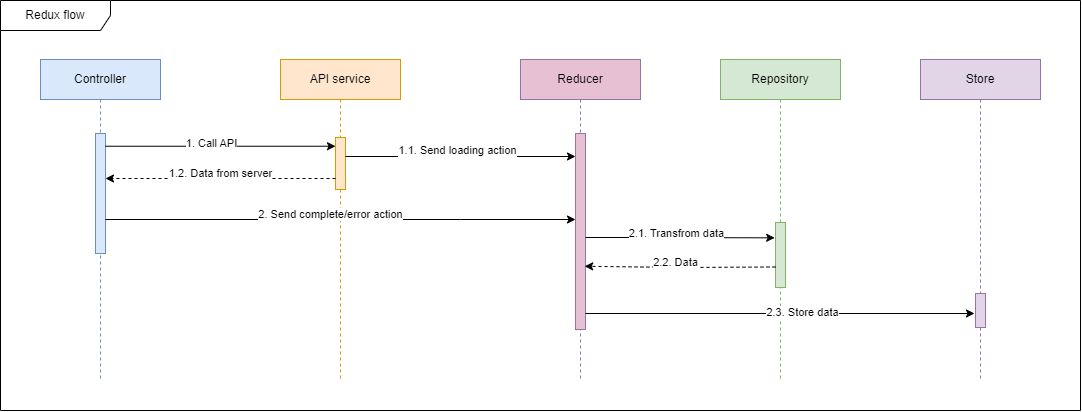

The diagram above was exported from draw.io. Its source (the exported page's mxGraphModel, read from the mxfile embedded in the PNG):
<mxGraphModel dx="1195" dy="682" grid="1" gridSize="10" guides="1" tooltips="1" connect="1" arrows="1" fold="1" page="1" pageScale="1" pageWidth="827" pageHeight="1169" math="0" shadow="0">
  <root>
    <mxCell id="0" />
    <mxCell id="1" parent="0" />
    <mxCell id="tw7Y6N4DOWF9e19oNmrr-7" value="API service" style="shape=umlLifeline;perimeter=lifelinePerimeter;whiteSpace=wrap;html=1;container=1;collapsible=0;recursiveResize=0;outlineConnect=0;fillColor=#ffe6cc;strokeColor=#d79b00;" vertex="1" parent="1">
      <mxGeometry x="560" y="79" width="120" height="321" as="geometry" />
    </mxCell>
    <mxCell id="tw7Y6N4DOWF9e19oNmrr-8" value="" style="html=1;points=[];perimeter=orthogonalPerimeter;fillColor=#ffe6cc;strokeColor=#d79b00;" vertex="1" parent="tw7Y6N4DOWF9e19oNmrr-7">
      <mxGeometry x="55" y="78" width="10" height="52" as="geometry" />
    </mxCell>
    <mxCell id="tw7Y6N4DOWF9e19oNmrr-9" value="Controller" style="shape=umlLifeline;perimeter=lifelinePerimeter;whiteSpace=wrap;html=1;container=1;collapsible=0;recursiveResize=0;outlineConnect=0;fillColor=#dae8fc;strokeColor=#6c8ebf;" vertex="1" parent="1">
      <mxGeometry x="320" y="79" width="120" height="321" as="geometry" />
    </mxCell>
    <mxCell id="tw7Y6N4DOWF9e19oNmrr-10" value="" style="html=1;points=[];perimeter=orthogonalPerimeter;fillColor=#dae8fc;strokeColor=#6c8ebf;" vertex="1" parent="tw7Y6N4DOWF9e19oNmrr-9">
      <mxGeometry x="55" y="74" width="10" height="120" as="geometry" />
    </mxCell>
    <mxCell id="tw7Y6N4DOWF9e19oNmrr-11" value="Repository" style="shape=umlLifeline;perimeter=lifelinePerimeter;whiteSpace=wrap;html=1;container=1;collapsible=0;recursiveResize=0;outlineConnect=0;fillColor=#d5e8d4;strokeColor=#82b366;" vertex="1" parent="1">
      <mxGeometry x="1000" y="79" width="120" height="321" as="geometry" />
    </mxCell>
    <mxCell id="tw7Y6N4DOWF9e19oNmrr-12" value="" style="html=1;points=[];perimeter=orthogonalPerimeter;fillColor=#D5E8D4;strokeColor=#82B366;" vertex="1" parent="tw7Y6N4DOWF9e19oNmrr-11">
      <mxGeometry x="55" y="163" width="10" height="65" as="geometry" />
    </mxCell>
    <mxCell id="tw7Y6N4DOWF9e19oNmrr-15" value="Store" style="shape=umlLifeline;perimeter=lifelinePerimeter;whiteSpace=wrap;html=1;container=1;collapsible=0;recursiveResize=0;outlineConnect=0;fillColor=#e1d5e7;strokeColor=#9673a6;" vertex="1" parent="1">
      <mxGeometry x="1200" y="79" width="120" height="321" as="geometry" />
    </mxCell>
    <mxCell id="tw7Y6N4DOWF9e19oNmrr-16" value="" style="html=1;points=[];perimeter=orthogonalPerimeter;fillColor=#E1D5E7;strokeColor=#9673A6;" vertex="1" parent="tw7Y6N4DOWF9e19oNmrr-15">
      <mxGeometry x="55" y="234" width="10" height="34" as="geometry" />
    </mxCell>
    <mxCell id="tw7Y6N4DOWF9e19oNmrr-19" value="Reducer" style="shape=umlLifeline;perimeter=lifelinePerimeter;whiteSpace=wrap;html=1;container=1;collapsible=0;recursiveResize=0;outlineConnect=0;fillColor=#e8c0d4;strokeColor=#9673a6;" vertex="1" parent="1">
      <mxGeometry x="800" y="79" width="120" height="321" as="geometry" />
    </mxCell>
    <mxCell id="tw7Y6N4DOWF9e19oNmrr-20" value="" style="html=1;points=[];perimeter=orthogonalPerimeter;fillColor=#E8C0D4;strokeColor=#9673A6;" vertex="1" parent="tw7Y6N4DOWF9e19oNmrr-19">
      <mxGeometry x="55" y="74" width="10" height="196" as="geometry" />
    </mxCell>
    <mxCell id="tw7Y6N4DOWF9e19oNmrr-38" value="Redux flow" style="shape=umlFrame;whiteSpace=wrap;html=1;pointerEvents=0;width=110;height=30;" vertex="1" parent="1">
      <mxGeometry x="280" y="20" width="1080" height="410" as="geometry" />
    </mxCell>
    <mxCell id="tw7Y6N4DOWF9e19oNmrr-41" style="rounded=0;orthogonalLoop=1;jettySize=auto;html=1;exitX=1;exitY=0.057;exitDx=0;exitDy=0;exitPerimeter=0;" edge="1" parent="1">
      <mxGeometry relative="1" as="geometry">
        <mxPoint x="385" y="165.72599999999989" as="sourcePoint" />
        <mxPoint x="615" y="165.72599999999989" as="targetPoint" />
      </mxGeometry>
    </mxCell>
    <mxCell id="tw7Y6N4DOWF9e19oNmrr-42" value="1. Call API" style="edgeLabel;html=1;align=center;verticalAlign=middle;resizable=0;points=[];" connectable="0" vertex="1" parent="tw7Y6N4DOWF9e19oNmrr-41">
      <mxGeometry x="-0.0796" y="-1" relative="1" as="geometry">
        <mxPoint y="-4" as="offset" />
      </mxGeometry>
    </mxCell>
    <mxCell id="tw7Y6N4DOWF9e19oNmrr-57" value="" style="group" vertex="1" connectable="0" parent="1">
      <mxGeometry x="610.0033333333336" y="233.99599999999995" width="129.99666666666644" height="5.0040000000000475" as="geometry" />
    </mxCell>
    <mxCell id="tw7Y6N4DOWF9e19oNmrr-55" style="edgeStyle=orthogonalEdgeStyle;rounded=0;orthogonalLoop=1;jettySize=auto;html=1;" edge="1" parent="tw7Y6N4DOWF9e19oNmrr-57">
      <mxGeometry relative="1" as="geometry">
        <mxPoint x="-225.00333333333356" y="5.004000000000161" as="sourcePoint" />
        <mxPoint x="244.99666666666644" y="5.004000000000161" as="targetPoint" />
        <Array as="points">
          <mxPoint x="129.99666666666644" y="5.0040000000000475" />
          <mxPoint x="129.99666666666644" y="5.0040000000000475" />
        </Array>
      </mxGeometry>
    </mxCell>
    <mxCell id="tw7Y6N4DOWF9e19oNmrr-56" value="2. Send complete/error action" style="edgeLabel;html=1;align=center;verticalAlign=middle;resizable=0;points=[];" connectable="0" vertex="1" parent="tw7Y6N4DOWF9e19oNmrr-57">
      <mxGeometry as="geometry" />
    </mxCell>
    <mxCell id="tw7Y6N4DOWF9e19oNmrr-58" value="" style="group;dashed=1;" vertex="1" connectable="0" parent="1">
      <mxGeometry x="450" y="192.99599999999995" width="40.0033333333335" height="5.0040000000000475" as="geometry" />
    </mxCell>
    <mxCell id="tw7Y6N4DOWF9e19oNmrr-51" style="edgeStyle=orthogonalEdgeStyle;rounded=0;orthogonalLoop=1;jettySize=auto;html=1;dashed=1;strokeWidth=1;" edge="1" parent="tw7Y6N4DOWF9e19oNmrr-58" source="tw7Y6N4DOWF9e19oNmrr-8" target="tw7Y6N4DOWF9e19oNmrr-10">
      <mxGeometry relative="1" as="geometry">
        <Array as="points">
          <mxPoint y="5.0040000000000475" />
          <mxPoint y="5.0040000000000475" />
        </Array>
      </mxGeometry>
    </mxCell>
    <mxCell id="tw7Y6N4DOWF9e19oNmrr-54" value="1.2. Data from server" style="edgeLabel;html=1;align=center;verticalAlign=middle;resizable=0;points=[];" connectable="0" vertex="1" parent="tw7Y6N4DOWF9e19oNmrr-58">
      <mxGeometry x="50.0033333333335" as="geometry" />
    </mxCell>
    <mxCell id="tw7Y6N4DOWF9e19oNmrr-59" value="" style="group" vertex="1" connectable="0" parent="1">
      <mxGeometry x="680" y="169.99522331478488" width="56.99892938246501" height="6.00477668521512" as="geometry" />
    </mxCell>
    <mxCell id="tw7Y6N4DOWF9e19oNmrr-46" style="edgeStyle=orthogonalEdgeStyle;rounded=0;orthogonalLoop=1;jettySize=auto;html=1;" edge="1" parent="tw7Y6N4DOWF9e19oNmrr-59" source="tw7Y6N4DOWF9e19oNmrr-8" target="tw7Y6N4DOWF9e19oNmrr-20">
      <mxGeometry relative="1" as="geometry">
        <Array as="points">
          <mxPoint y="6.00477668521512" />
          <mxPoint y="6.00477668521512" />
        </Array>
      </mxGeometry>
    </mxCell>
    <mxCell id="tw7Y6N4DOWF9e19oNmrr-47" value="1.1. Send loading action" style="edgeLabel;html=1;align=center;verticalAlign=middle;resizable=0;points=[];" connectable="0" vertex="1" parent="tw7Y6N4DOWF9e19oNmrr-59">
      <mxGeometry x="56.99892938246501" as="geometry" />
    </mxCell>
    <mxCell id="tw7Y6N4DOWF9e19oNmrr-64" style="edgeStyle=orthogonalEdgeStyle;rounded=0;orthogonalLoop=1;jettySize=auto;html=1;entryX=-0.083;entryY=0.436;entryDx=0;entryDy=0;entryPerimeter=0;" edge="1" parent="1">
      <mxGeometry relative="1" as="geometry">
        <mxPoint x="865" y="257" as="sourcePoint" />
        <mxPoint x="1054.17" y="257.34000000000003" as="targetPoint" />
        <Array as="points">
          <mxPoint x="920" y="257" />
          <mxPoint x="920" y="257" />
        </Array>
      </mxGeometry>
    </mxCell>
    <mxCell id="tw7Y6N4DOWF9e19oNmrr-65" value="2.1. Transfrom data" style="edgeLabel;html=1;align=center;verticalAlign=middle;resizable=0;points=[];" vertex="1" connectable="0" parent="tw7Y6N4DOWF9e19oNmrr-64">
      <mxGeometry x="-0.0398" y="5" relative="1" as="geometry">
        <mxPoint as="offset" />
      </mxGeometry>
    </mxCell>
    <mxCell id="tw7Y6N4DOWF9e19oNmrr-66" style="edgeStyle=orthogonalEdgeStyle;rounded=0;orthogonalLoop=1;jettySize=auto;html=1;entryX=0.917;entryY=0.888;entryDx=0;entryDy=0;entryPerimeter=0;dashed=1;" edge="1" parent="1">
      <mxGeometry relative="1" as="geometry">
        <mxPoint x="1055" y="286.5" as="sourcePoint" />
        <mxPoint x="864.1700000000001" y="285.7679999999999" as="targetPoint" />
      </mxGeometry>
    </mxCell>
    <mxCell id="tw7Y6N4DOWF9e19oNmrr-67" value="2.2. Data" style="edgeLabel;html=1;align=center;verticalAlign=middle;resizable=0;points=[];" vertex="1" connectable="0" parent="tw7Y6N4DOWF9e19oNmrr-66">
      <mxGeometry x="0.0513" y="3" relative="1" as="geometry">
        <mxPoint y="-8" as="offset" />
      </mxGeometry>
    </mxCell>
    <mxCell id="tw7Y6N4DOWF9e19oNmrr-69" style="edgeStyle=orthogonalEdgeStyle;rounded=0;orthogonalLoop=1;jettySize=auto;html=1;" edge="1" parent="1">
      <mxGeometry relative="1" as="geometry">
        <mxPoint x="865" y="333.0000000000001" as="sourcePoint" />
        <mxPoint x="1254" y="333" as="targetPoint" />
        <Array as="points">
          <mxPoint x="1254" y="333" />
        </Array>
      </mxGeometry>
    </mxCell>
    <mxCell id="tw7Y6N4DOWF9e19oNmrr-70" value="2.3. Store data" style="edgeLabel;html=1;align=center;verticalAlign=middle;resizable=0;points=[];" vertex="1" connectable="0" parent="tw7Y6N4DOWF9e19oNmrr-69">
      <mxGeometry x="0.114" y="2" relative="1" as="geometry">
        <mxPoint y="1" as="offset" />
      </mxGeometry>
    </mxCell>
  </root>
</mxGraphModel>